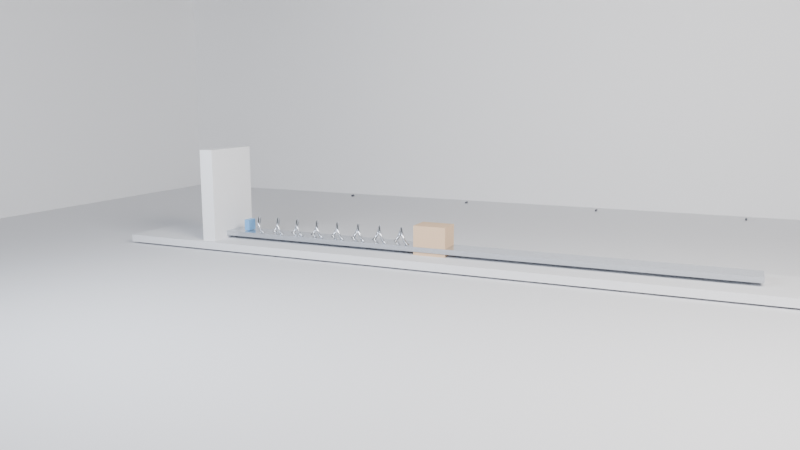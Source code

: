 # Source: baselinev3_B_block_spring_damper.blend  (saved by Blender 5.0.119; exported with 4.5.12 LTS)
import bpy
from mathutils import Matrix  # noqa: F401  (used for matrix-valued properties, if any)

bpy.ops.wm.read_factory_settings(use_empty=True)
scene = bpy.context.scene
scene.name = 'Scene'

# ---- collections
col_env = bpy.data.collections.new('ENV'); scene.collection.children.link(col_env)
col_probes = bpy.data.collections.new('PROBES'); scene.collection.children.link(col_probes)
col_cameras = bpy.data.collections.new('CAMERAS'); scene.collection.children.link(col_cameras)
col_lights = bpy.data.collections.new('LIGHTS'); scene.collection.children.link(col_lights)
col_labels = bpy.data.collections.new('LABELS'); scene.collection.children.link(col_labels)

# ---- materials (node trees are filled in below, after node groups)
mat_mat_floor = bpy.data.materials.new('MAT_Floor')
mat_mat_wall = bpy.data.materials.new('MAT_Wall')
mat_mat_text = bpy.data.materials.new('MAT_Text')
mat_mat_metal = bpy.data.materials.new('MAT_Metal')
mat_mat_accent = bpy.data.materials.new('MAT_Accent')
mat_mat_crate = bpy.data.materials.new('MAT_Crate')

# ---- material node trees
mat_mat_floor.use_nodes = True; mat_mat_floor.node_tree.nodes.clear()
_N = mat_mat_floor.node_tree.nodes; _L = mat_mat_floor.node_tree.links
n0 = _N.new('ShaderNodeBsdfPrincipled'); n0.name = '原理化 BSDF'; n0.location = (-200, 100)
n0.inputs[0].default_value = (0.78, 0.79, 0.82, 1.0)
n0.inputs[2].default_value = 0.92
n1 = _N.new('ShaderNodeOutputMaterial'); n1.name = '材质输出'; n1.location = (200, 100)
_L.new(n0.outputs[0], n1.inputs[0])
n1.is_active_output = True
mat_mat_wall.use_nodes = True; mat_mat_wall.node_tree.nodes.clear()
_N = mat_mat_wall.node_tree.nodes; _L = mat_mat_wall.node_tree.links
n0 = _N.new('ShaderNodeBsdfPrincipled'); n0.name = '原理化 BSDF'; n0.location = (-200, 100)
n0.inputs[0].default_value = (0.92, 0.93, 0.95, 1.0)
n0.inputs[2].default_value = 0.94
n1 = _N.new('ShaderNodeOutputMaterial'); n1.name = '材质输出'; n1.location = (200, 100)
_L.new(n0.outputs[0], n1.inputs[0])
n1.is_active_output = True
mat_mat_text.use_nodes = True; mat_mat_text.node_tree.nodes.clear()
_N = mat_mat_text.node_tree.nodes; _L = mat_mat_text.node_tree.links
n0 = _N.new('ShaderNodeBsdfPrincipled'); n0.name = '原理化 BSDF'; n0.location = (-200, 100)
n0.inputs[0].default_value = (0.1, 0.11, 0.13, 1.0)
n0.inputs[2].default_value = 0.55
n1 = _N.new('ShaderNodeOutputMaterial'); n1.name = '材质输出'; n1.location = (200, 100)
_L.new(n0.outputs[0], n1.inputs[0])
n1.is_active_output = True
mat_mat_metal.use_nodes = True; mat_mat_metal.node_tree.nodes.clear()
_N = mat_mat_metal.node_tree.nodes; _L = mat_mat_metal.node_tree.links
n0 = _N.new('ShaderNodeBsdfPrincipled'); n0.name = '原理化 BSDF'; n0.location = (-200, 100)
n0.inputs[0].default_value = (0.62, 0.65, 0.7, 1.0)
n0.inputs[1].default_value = 0.9
n0.inputs[2].default_value = 0.24
n1 = _N.new('ShaderNodeOutputMaterial'); n1.name = '材质输出'; n1.location = (200, 100)
_L.new(n0.outputs[0], n1.inputs[0])
n1.is_active_output = True
mat_mat_accent.use_nodes = True; mat_mat_accent.node_tree.nodes.clear()
_N = mat_mat_accent.node_tree.nodes; _L = mat_mat_accent.node_tree.links
n0 = _N.new('ShaderNodeBsdfPrincipled'); n0.name = '原理化 BSDF'; n0.location = (-200, 100)
n0.inputs[0].default_value = (0.18, 0.44, 0.78, 1.0)
n0.inputs[2].default_value = 0.36
n1 = _N.new('ShaderNodeOutputMaterial'); n1.name = '材质输出'; n1.location = (200, 100)
_L.new(n0.outputs[0], n1.inputs[0])
n1.is_active_output = True
mat_mat_crate.use_nodes = True; mat_mat_crate.node_tree.nodes.clear()
_N = mat_mat_crate.node_tree.nodes; _L = mat_mat_crate.node_tree.links
n0 = _N.new('ShaderNodeBsdfPrincipled'); n0.name = '原理化 BSDF'; n0.location = (-200, 100)
n0.inputs[0].default_value = (0.71, 0.5, 0.33, 1.0)
n0.inputs[2].default_value = 0.88
n1 = _N.new('ShaderNodeOutputMaterial'); n1.name = '材质输出'; n1.location = (200, 100)
_L.new(n0.outputs[0], n1.inputs[0])
n1.is_active_output = True

# ---- world
world_world = bpy.data.worlds.new('World'); scene.world = world_world
world_world.use_nodes = True; world_world.node_tree.nodes.clear()
_N = world_world.node_tree.nodes; _L = world_world.node_tree.links
n0 = _N.new('ShaderNodeOutputWorld'); n0.name = 'World Output'; n0.location = (200, 100)
n1 = _N.new('ShaderNodeBackground'); n1.name = 'Background'; n1.location = (-200, 100)
n1.inputs[0].default_value = (0.05088, 0.05088, 0.05088, 1.0)
_L.new(n1.outputs[0], n0.inputs[0])
n0.is_active_output = True
world_world.color = (0.018, 0.019, 0.022)
world_world.sun_shadow_jitter_overblur = 0.0

# ---- cameras
cam_cam_main = bpy.data.cameras.new('CAM_Main')
cam_cam_main.lens = 34.0
cam_cam_side = bpy.data.cameras.new('CAM_Side')
cam_cam_side.lens = 36.0
cam_cam_top = bpy.data.cameras.new('CAM_Top')
cam_cam_top.lens = 58.0

# ---- lights
light_light_key = bpy.data.lights.new('LIGHT_Key', 'AREA')
light_light_key.color = (1.0, 0.96, 0.92)
light_light_key.energy = 3000.0
light_light_key.shape = 'RECTANGLE'
light_light_key.size = 8.0
light_light_key.size_y = 4.96
light_light_fill = bpy.data.lights.new('LIGHT_Fill', 'AREA')
light_light_fill.color = (0.84, 0.9, 1.0)
light_light_fill.energy = 1200.0
light_light_fill.shape = 'RECTANGLE'
light_light_fill.size = 6.0
light_light_fill.size_y = 3.72
light_light_top = bpy.data.lights.new('LIGHT_Top', 'AREA')
light_light_top.energy = 1500.0
light_light_top.shape = 'RECTANGLE'
light_light_top.size = 10.0
light_light_top.size_y = 6.2

# ---- meshes
me_x = bpy.data.meshes.new('平面')
me_x.from_pydata([(-17.0, -17.0, 0.0), (17.0, -17.0, 0.0), (-17.0, 17.0, 0.0), (17.0, 17.0, 0.0)], [], [(0, 1, 3, 2)])
_uv = me_x.uv_layers.new(name='UV贴图')
_uv.uv.foreach_set('vector', [0.0, 0.0, 1.0, 0.0, 1.0, 1.0, 0.0, 1.0])
me_x.materials.append(mat_mat_floor)
me_x.update()
me_x_1 = bpy.data.meshes.new('立方体')
me_x_1.from_pydata([(-1.0, -1.0, -1.0), (-1.0, -1.0, 1.0), (-1.0, 1.0, -1.0), (-1.0, 1.0, 1.0), (1.0, -1.0, -1.0), (1.0, -1.0, 1.0), (1.0, 1.0, -1.0), (1.0, 1.0, 1.0)], [], [(0, 1, 3, 2), (2, 3, 7, 6), (6, 7, 5, 4), (4, 5, 1, 0), (2, 6, 4, 0), (7, 3, 1, 5)])
_uv = me_x_1.uv_layers.new(name='UV贴图')
_uv.uv.foreach_set('vector', [0.375, 0.0, 0.625, 0.0, 0.625, 0.25, 0.375, 0.25, 0.375, 0.25, 0.625, 0.25, 0.625, 0.5, 0.375, 0.5, 0.375, 0.5, 0.625, 0.5, 0.625, 0.75, 0.375, 0.75, 0.375, 0.75, 0.625, 0.75, 0.625, 1.0, 0.375, 1.0, 0.125, 0.5, 0.375, 0.5, 0.375, 0.75, 0.125, 0.75, 0.625, 0.5, 0.875, 0.5, 0.875, 0.75, 0.625, 0.75])
me_x_1.materials.append(mat_mat_wall)
me_x_1.update()
me_001 = bpy.data.meshes.new('立方体.001')
me_001.from_pydata([(-1.0, -1.0, -1.0), (-1.0, -1.0, 1.0), (-1.0, 1.0, -1.0), (-1.0, 1.0, 1.0), (1.0, -1.0, -1.0), (1.0, -1.0, 1.0), (1.0, 1.0, -1.0), (1.0, 1.0, 1.0)], [], [(0, 1, 3, 2), (2, 3, 7, 6), (6, 7, 5, 4), (4, 5, 1, 0), (2, 6, 4, 0), (7, 3, 1, 5)])
_uv = me_001.uv_layers.new(name='UV贴图')
_uv.uv.foreach_set('vector', [0.375, 0.0, 0.625, 0.0, 0.625, 0.25, 0.375, 0.25, 0.375, 0.25, 0.625, 0.25, 0.625, 0.5, 0.375, 0.5, 0.375, 0.5, 0.625, 0.5, 0.625, 0.75, 0.375, 0.75, 0.375, 0.75, 0.625, 0.75, 0.625, 1.0, 0.375, 1.0, 0.125, 0.5, 0.375, 0.5, 0.375, 0.75, 0.125, 0.75, 0.625, 0.5, 0.875, 0.5, 0.875, 0.75, 0.625, 0.75])
me_001.materials.append(mat_mat_wall)
me_001.update()
me_x_2 = bpy.data.meshes.new('柱体')
me_x_2.from_pydata([(0.0, 0.03, -0.06), (0.0, 0.03, 0.06), (0.005853, 0.02942, -0.06), (0.005853, 0.02942, 0.06), (0.01148, 0.02772, -0.06), (0.01148, 0.02772, 0.06), (0.01667, 0.02494, -0.06), (0.01667, 0.02494, 0.06), (0.02121, 0.02121, -0.06), (0.02121, 0.02121, 0.06), (0.02494, 0.01667, -0.06), (0.02494, 0.01667, 0.06), (0.02772, 0.01148, -0.06), (0.02772, 0.01148, 0.06), (0.02942, 0.005853, -0.06), (0.02942, 0.005853, 0.06), (0.03, 0.0, -0.06), (0.03, 0.0, 0.06), (0.02942, -0.005853, -0.06), (0.02942, -0.005853, 0.06), (0.02772, -0.01148, -0.06), (0.02772, -0.01148, 0.06), (0.02494, -0.01667, -0.06), (0.02494, -0.01667, 0.06), (0.02121, -0.02121, -0.06), (0.02121, -0.02121, 0.06), (0.01667, -0.02494, -0.06), (0.01667, -0.02494, 0.06), (0.01148, -0.02772, -0.06), (0.01148, -0.02772, 0.06), (0.005853, -0.02942, -0.06), (0.005853, -0.02942, 0.06), (0.0, -0.03, -0.06), (0.0, -0.03, 0.06), (-0.005853, -0.02942, -0.06), (-0.005853, -0.02942, 0.06), (-0.01148, -0.02772, -0.06), (-0.01148, -0.02772, 0.06), (-0.01667, -0.02494, -0.06), (-0.01667, -0.02494, 0.06), (-0.02121, -0.02121, -0.06), (-0.02121, -0.02121, 0.06), (-0.02494, -0.01667, -0.06), (-0.02494, -0.01667, 0.06), (-0.02772, -0.01148, -0.06), (-0.02772, -0.01148, 0.06), (-0.02942, -0.005853, -0.06), (-0.02942, -0.005853, 0.06), (-0.03, 0.0, -0.06), (-0.03, 0.0, 0.06), (-0.02942, 0.005853, -0.06), (-0.02942, 0.005853, 0.06), (-0.02772, 0.01148, -0.06), (-0.02772, 0.01148, 0.06), (-0.02494, 0.01667, -0.06), (-0.02494, 0.01667, 0.06), (-0.02121, 0.02121, -0.06), (-0.02121, 0.02121, 0.06), (-0.01667, 0.02494, -0.06), (-0.01667, 0.02494, 0.06), (-0.01148, 0.02772, -0.06), (-0.01148, 0.02772, 0.06), (-0.005853, 0.02942, -0.06), (-0.005853, 0.02942, 0.06)], [], [(0, 1, 3, 2), (2, 3, 5, 4), (4, 5, 7, 6), (6, 7, 9, 8), (8, 9, 11, 10), (10, 11, 13, 12), (12, 13, 15, 14), (14, 15, 17, 16), (16, 17, 19, 18), (18, 19, 21, 20), (20, 21, 23, 22), (22, 23, 25, 24), (24, 25, 27, 26), (26, 27, 29, 28), (28, 29, 31, 30), (30, 31, 33, 32), (32, 33, 35, 34), (34, 35, 37, 36), (36, 37, 39, 38), (38, 39, 41, 40), (40, 41, 43, 42), (42, 43, 45, 44), (44, 45, 47, 46), (46, 47, 49, 48), (48, 49, 51, 50), (50, 51, 53, 52), (52, 53, 55, 54), (54, 55, 57, 56), (56, 57, 59, 58), (58, 59, 61, 60), (3, 1, 63, 61, 59, 57, 55, 53, 51, 49, 47, 45, 43, 41, 39, 37, 35, 33, 31, 29, 27, 25, 23, 21, 19, 17, 15, 13, 11, 9, 7, 5), (60, 61, 63, 62), (62, 63, 1, 0), (0, 2, 4, 6, 8, 10, 12, 14, 16, 18, 20, 22, 24, 26, 28, 30, 32, 34, 36, 38, 40, 42, 44, 46, 48, 50, 52, 54, 56, 58, 60, 62)])
_uv = me_x_2.uv_layers.new(name='UV贴图')
_uv.uv.foreach_set('vector', [1.0, 0.5, 1.0, 1.0, 0.9688, 1.0, 0.9688, 0.5, 0.9688, 0.5, 0.9688, 1.0, 0.9375, 1.0, 0.9375, 0.5, 0.9375, 0.5, 0.9375, 1.0, 0.9062, 1.0, 0.9062, 0.5, 0.9062, 0.5, 0.9062, 1.0, 0.875, 1.0, 0.875, 0.5, 0.875, 0.5, 0.875, 1.0, 0.8438, 1.0, 0.8438, 0.5, 0.8438, 0.5, 0.8438, 1.0, 0.8125, 1.0, 0.8125, 0.5, 0.8125, 0.5, 0.8125, 1.0, 0.7812, 1.0, 0.7812, 0.5, 0.7812, 0.5, 0.7812, 1.0, 0.75, 1.0, 0.75, 0.5, 0.75, 0.5, 0.75, 1.0, 0.7188, 1.0, 0.7188, 0.5, 0.7188, 0.5, 0.7188, 1.0, 0.6875, 1.0, 0.6875, 0.5, 0.6875, 0.5, 0.6875, 1.0, 0.6562, 1.0, 0.6562, 0.5, 0.6562, 0.5, 0.6562, 1.0, 0.625, 1.0, 0.625, 0.5, 0.625, 0.5, 0.625, 1.0, 0.5938, 1.0, 0.5938, 0.5, 0.5938, 0.5, 0.5938, 1.0, 0.5625, 1.0, 0.5625, 0.5, 0.5625, 0.5, 0.5625, 1.0, 0.5312, 1.0, 0.5312, 0.5, 0.5312, 0.5, 0.5312, 1.0, 0.5, 1.0, 0.5, 0.5, 0.5, 0.5, 0.5, 1.0, 0.4688, 1.0, 0.4688, 0.5, 0.4688, 0.5, 0.4688, 1.0, 0.4375, 1.0, 0.4375, 0.5, 0.4375, 0.5, 0.4375, 1.0, 0.4062, 1.0, 0.4062, 0.5, 0.4062, 0.5, 0.4062, 1.0, 0.375, 1.0, 0.375, 0.5, 0.375, 0.5, 0.375, 1.0, 0.3438, 1.0, 0.3438, 0.5, 0.3438, 0.5, 0.3438, 1.0, 0.3125, 1.0, 0.3125, 0.5, 0.3125, 0.5, 0.3125, 1.0, 0.2812, 1.0, 0.2812, 0.5, 0.2812, 0.5, 0.2812, 1.0, 0.25, 1.0, 0.25, 0.5, 0.25, 0.5, 0.25, 1.0, 0.2188, 1.0, 0.2188, 0.5, 0.2188, 0.5, 0.2188, 1.0, 0.1875, 1.0, 0.1875, 0.5, 0.1875, 0.5, 0.1875, 1.0, 0.1562, 1.0, 0.1562, 0.5, 0.1562, 0.5, 0.1562, 1.0, 0.125, 1.0, 0.125, 0.5, 0.125, 0.5, 0.125, 1.0, 0.09375, 1.0, 0.09375, 0.5, 0.09375, 0.5, 0.09375, 1.0, 0.0625, 1.0, 0.0625, 0.5, 0.2968, 0.4854, 0.25, 0.49, 0.2032, 0.4854, 0.1582, 0.4717, 0.1167, 0.4496, 0.08029, 0.4197, 0.05045, 0.3833, 0.02827, 0.3418, 0.01461, 0.2968, 0.01, 0.25, 0.01461, 0.2032, 0.02827, 0.1582, 0.05045, 0.1167, 0.08029, 0.08029, 0.1167, 0.05045, 0.1582, 0.02827, 0.2032, 0.01461, 0.25, 0.01, 0.2968, 0.01461, 0.3418, 0.02827, 0.3833, 0.05045, 0.4197, 0.08029, 0.4496, 0.1167, 0.4717, 0.1582, 0.4854, 0.2032, 0.49, 0.25, 0.4854, 0.2968, 0.4717, 0.3418, 0.4496, 0.3833, 0.4197, 0.4197, 0.3833, 0.4496, 0.3418, 0.4717, 0.0625, 0.5, 0.0625, 1.0, 0.03125, 1.0, 0.03125, 0.5, 0.03125, 0.5, 0.03125, 1.0, 0.0, 1.0, 0.0, 0.5, 0.75, 0.49, 0.7968, 0.4854, 0.8418, 0.4717, 0.8833, 0.4496, 0.9197, 0.4197, 0.9496, 0.3833, 0.9717, 0.3418, 0.9854, 0.2968, 0.99, 0.25, 0.9854, 0.2032, 0.9717, 0.1582, 0.9496, 0.1167, 0.9197, 0.08029, 0.8833, 0.05045, 0.8418, 0.02827, 0.7968, 0.01461, 0.75, 0.01, 0.7032, 0.01461, 0.6582, 0.02827, 0.6167, 0.05045, 0.5803, 0.08029, 0.5504, 0.1167, 0.5283, 0.1582, 0.5146, 0.2032, 0.51, 0.25, 0.5146, 0.2968, 0.5283, 0.3418, 0.5504, 0.3833, 0.5803, 0.4197, 0.6167, 0.4496, 0.6582, 0.4717, 0.7032, 0.4854])
me_x_2.materials.append(mat_mat_text)
me_x_2.update()
me_001_1 = bpy.data.meshes.new('柱体.001')
me_001_1.from_pydata([(0.0, 0.03, -0.06), (0.0, 0.03, 0.06), (0.005853, 0.02942, -0.06), (0.005853, 0.02942, 0.06), (0.01148, 0.02772, -0.06), (0.01148, 0.02772, 0.06), (0.01667, 0.02494, -0.06), (0.01667, 0.02494, 0.06), (0.02121, 0.02121, -0.06), (0.02121, 0.02121, 0.06), (0.02494, 0.01667, -0.06), (0.02494, 0.01667, 0.06), (0.02772, 0.01148, -0.06), (0.02772, 0.01148, 0.06), (0.02942, 0.005853, -0.06), (0.02942, 0.005853, 0.06), (0.03, 0.0, -0.06), (0.03, 0.0, 0.06), (0.02942, -0.005853, -0.06), (0.02942, -0.005853, 0.06), (0.02772, -0.01148, -0.06), (0.02772, -0.01148, 0.06), (0.02494, -0.01667, -0.06), (0.02494, -0.01667, 0.06), (0.02121, -0.02121, -0.06), (0.02121, -0.02121, 0.06), (0.01667, -0.02494, -0.06), (0.01667, -0.02494, 0.06), (0.01148, -0.02772, -0.06), (0.01148, -0.02772, 0.06), (0.005853, -0.02942, -0.06), (0.005853, -0.02942, 0.06), (0.0, -0.03, -0.06), (0.0, -0.03, 0.06), (-0.005853, -0.02942, -0.06), (-0.005853, -0.02942, 0.06), (-0.01148, -0.02772, -0.06), (-0.01148, -0.02772, 0.06), (-0.01667, -0.02494, -0.06), (-0.01667, -0.02494, 0.06), (-0.02121, -0.02121, -0.06), (-0.02121, -0.02121, 0.06), (-0.02494, -0.01667, -0.06), (-0.02494, -0.01667, 0.06), (-0.02772, -0.01148, -0.06), (-0.02772, -0.01148, 0.06), (-0.02942, -0.005853, -0.06), (-0.02942, -0.005853, 0.06), (-0.03, 0.0, -0.06), (-0.03, 0.0, 0.06), (-0.02942, 0.005853, -0.06), (-0.02942, 0.005853, 0.06), (-0.02772, 0.01148, -0.06), (-0.02772, 0.01148, 0.06), (-0.02494, 0.01667, -0.06), (-0.02494, 0.01667, 0.06), (-0.02121, 0.02121, -0.06), (-0.02121, 0.02121, 0.06), (-0.01667, 0.02494, -0.06), (-0.01667, 0.02494, 0.06), (-0.01148, 0.02772, -0.06), (-0.01148, 0.02772, 0.06), (-0.005853, 0.02942, -0.06), (-0.005853, 0.02942, 0.06)], [], [(0, 1, 3, 2), (2, 3, 5, 4), (4, 5, 7, 6), (6, 7, 9, 8), (8, 9, 11, 10), (10, 11, 13, 12), (12, 13, 15, 14), (14, 15, 17, 16), (16, 17, 19, 18), (18, 19, 21, 20), (20, 21, 23, 22), (22, 23, 25, 24), (24, 25, 27, 26), (26, 27, 29, 28), (28, 29, 31, 30), (30, 31, 33, 32), (32, 33, 35, 34), (34, 35, 37, 36), (36, 37, 39, 38), (38, 39, 41, 40), (40, 41, 43, 42), (42, 43, 45, 44), (44, 45, 47, 46), (46, 47, 49, 48), (48, 49, 51, 50), (50, 51, 53, 52), (52, 53, 55, 54), (54, 55, 57, 56), (56, 57, 59, 58), (58, 59, 61, 60), (3, 1, 63, 61, 59, 57, 55, 53, 51, 49, 47, 45, 43, 41, 39, 37, 35, 33, 31, 29, 27, 25, 23, 21, 19, 17, 15, 13, 11, 9, 7, 5), (60, 61, 63, 62), (62, 63, 1, 0), (0, 2, 4, 6, 8, 10, 12, 14, 16, 18, 20, 22, 24, 26, 28, 30, 32, 34, 36, 38, 40, 42, 44, 46, 48, 50, 52, 54, 56, 58, 60, 62)])
_uv = me_001_1.uv_layers.new(name='UV贴图')
_uv.uv.foreach_set('vector', [1.0, 0.5, 1.0, 1.0, 0.9688, 1.0, 0.9688, 0.5, 0.9688, 0.5, 0.9688, 1.0, 0.9375, 1.0, 0.9375, 0.5, 0.9375, 0.5, 0.9375, 1.0, 0.9062, 1.0, 0.9062, 0.5, 0.9062, 0.5, 0.9062, 1.0, 0.875, 1.0, 0.875, 0.5, 0.875, 0.5, 0.875, 1.0, 0.8438, 1.0, 0.8438, 0.5, 0.8438, 0.5, 0.8438, 1.0, 0.8125, 1.0, 0.8125, 0.5, 0.8125, 0.5, 0.8125, 1.0, 0.7812, 1.0, 0.7812, 0.5, 0.7812, 0.5, 0.7812, 1.0, 0.75, 1.0, 0.75, 0.5, 0.75, 0.5, 0.75, 1.0, 0.7188, 1.0, 0.7188, 0.5, 0.7188, 0.5, 0.7188, 1.0, 0.6875, 1.0, 0.6875, 0.5, 0.6875, 0.5, 0.6875, 1.0, 0.6562, 1.0, 0.6562, 0.5, 0.6562, 0.5, 0.6562, 1.0, 0.625, 1.0, 0.625, 0.5, 0.625, 0.5, 0.625, 1.0, 0.5938, 1.0, 0.5938, 0.5, 0.5938, 0.5, 0.5938, 1.0, 0.5625, 1.0, 0.5625, 0.5, 0.5625, 0.5, 0.5625, 1.0, 0.5312, 1.0, 0.5312, 0.5, 0.5312, 0.5, 0.5312, 1.0, 0.5, 1.0, 0.5, 0.5, 0.5, 0.5, 0.5, 1.0, 0.4688, 1.0, 0.4688, 0.5, 0.4688, 0.5, 0.4688, 1.0, 0.4375, 1.0, 0.4375, 0.5, 0.4375, 0.5, 0.4375, 1.0, 0.4062, 1.0, 0.4062, 0.5, 0.4062, 0.5, 0.4062, 1.0, 0.375, 1.0, 0.375, 0.5, 0.375, 0.5, 0.375, 1.0, 0.3438, 1.0, 0.3438, 0.5, 0.3438, 0.5, 0.3438, 1.0, 0.3125, 1.0, 0.3125, 0.5, 0.3125, 0.5, 0.3125, 1.0, 0.2812, 1.0, 0.2812, 0.5, 0.2812, 0.5, 0.2812, 1.0, 0.25, 1.0, 0.25, 0.5, 0.25, 0.5, 0.25, 1.0, 0.2188, 1.0, 0.2188, 0.5, 0.2188, 0.5, 0.2188, 1.0, 0.1875, 1.0, 0.1875, 0.5, 0.1875, 0.5, 0.1875, 1.0, 0.1562, 1.0, 0.1562, 0.5, 0.1562, 0.5, 0.1562, 1.0, 0.125, 1.0, 0.125, 0.5, 0.125, 0.5, 0.125, 1.0, 0.09375, 1.0, 0.09375, 0.5, 0.09375, 0.5, 0.09375, 1.0, 0.0625, 1.0, 0.0625, 0.5, 0.2968, 0.4854, 0.25, 0.49, 0.2032, 0.4854, 0.1582, 0.4717, 0.1167, 0.4496, 0.08029, 0.4197, 0.05045, 0.3833, 0.02827, 0.3418, 0.01461, 0.2968, 0.01, 0.25, 0.01461, 0.2032, 0.02827, 0.1582, 0.05045, 0.1167, 0.08029, 0.08029, 0.1167, 0.05045, 0.1582, 0.02827, 0.2032, 0.01461, 0.25, 0.01, 0.2968, 0.01461, 0.3418, 0.02827, 0.3833, 0.05045, 0.4197, 0.08029, 0.4496, 0.1167, 0.4717, 0.1582, 0.4854, 0.2032, 0.49, 0.25, 0.4854, 0.2968, 0.4717, 0.3418, 0.4496, 0.3833, 0.4197, 0.4197, 0.3833, 0.4496, 0.3418, 0.4717, 0.0625, 0.5, 0.0625, 1.0, 0.03125, 1.0, 0.03125, 0.5, 0.03125, 0.5, 0.03125, 1.0, 0.0, 1.0, 0.0, 0.5, 0.75, 0.49, 0.7968, 0.4854, 0.8418, 0.4717, 0.8833, 0.4496, 0.9197, 0.4197, 0.9496, 0.3833, 0.9717, 0.3418, 0.9854, 0.2968, 0.99, 0.25, 0.9854, 0.2032, 0.9717, 0.1582, 0.9496, 0.1167, 0.9197, 0.08029, 0.8833, 0.05045, 0.8418, 0.02827, 0.7968, 0.01461, 0.75, 0.01, 0.7032, 0.01461, 0.6582, 0.02827, 0.6167, 0.05045, 0.5803, 0.08029, 0.5504, 0.1167, 0.5283, 0.1582, 0.5146, 0.2032, 0.51, 0.25, 0.5146, 0.2968, 0.5283, 0.3418, 0.5504, 0.3833, 0.5803, 0.4197, 0.6167, 0.4496, 0.6582, 0.4717, 0.7032, 0.4854])
me_001_1.materials.append(mat_mat_text)
me_001_1.update()
me_002 = bpy.data.meshes.new('柱体.002')
me_002.from_pydata([(0.0, 0.03, -0.06), (0.0, 0.03, 0.06), (0.005853, 0.02942, -0.06), (0.005853, 0.02942, 0.06), (0.01148, 0.02772, -0.06), (0.01148, 0.02772, 0.06), (0.01667, 0.02494, -0.06), (0.01667, 0.02494, 0.06), (0.02121, 0.02121, -0.06), (0.02121, 0.02121, 0.06), (0.02494, 0.01667, -0.06), (0.02494, 0.01667, 0.06), (0.02772, 0.01148, -0.06), (0.02772, 0.01148, 0.06), (0.02942, 0.005853, -0.06), (0.02942, 0.005853, 0.06), (0.03, 0.0, -0.06), (0.03, 0.0, 0.06), (0.02942, -0.005853, -0.06), (0.02942, -0.005853, 0.06), (0.02772, -0.01148, -0.06), (0.02772, -0.01148, 0.06), (0.02494, -0.01667, -0.06), (0.02494, -0.01667, 0.06), (0.02121, -0.02121, -0.06), (0.02121, -0.02121, 0.06), (0.01667, -0.02494, -0.06), (0.01667, -0.02494, 0.06), (0.01148, -0.02772, -0.06), (0.01148, -0.02772, 0.06), (0.005853, -0.02942, -0.06), (0.005853, -0.02942, 0.06), (0.0, -0.03, -0.06), (0.0, -0.03, 0.06), (-0.005853, -0.02942, -0.06), (-0.005853, -0.02942, 0.06), (-0.01148, -0.02772, -0.06), (-0.01148, -0.02772, 0.06), (-0.01667, -0.02494, -0.06), (-0.01667, -0.02494, 0.06), (-0.02121, -0.02121, -0.06), (-0.02121, -0.02121, 0.06), (-0.02494, -0.01667, -0.06), (-0.02494, -0.01667, 0.06), (-0.02772, -0.01148, -0.06), (-0.02772, -0.01148, 0.06), (-0.02942, -0.005853, -0.06), (-0.02942, -0.005853, 0.06), (-0.03, 0.0, -0.06), (-0.03, 0.0, 0.06), (-0.02942, 0.005853, -0.06), (-0.02942, 0.005853, 0.06), (-0.02772, 0.01148, -0.06), (-0.02772, 0.01148, 0.06), (-0.02494, 0.01667, -0.06), (-0.02494, 0.01667, 0.06), (-0.02121, 0.02121, -0.06), (-0.02121, 0.02121, 0.06), (-0.01667, 0.02494, -0.06), (-0.01667, 0.02494, 0.06), (-0.01148, 0.02772, -0.06), (-0.01148, 0.02772, 0.06), (-0.005853, 0.02942, -0.06), (-0.005853, 0.02942, 0.06)], [], [(0, 1, 3, 2), (2, 3, 5, 4), (4, 5, 7, 6), (6, 7, 9, 8), (8, 9, 11, 10), (10, 11, 13, 12), (12, 13, 15, 14), (14, 15, 17, 16), (16, 17, 19, 18), (18, 19, 21, 20), (20, 21, 23, 22), (22, 23, 25, 24), (24, 25, 27, 26), (26, 27, 29, 28), (28, 29, 31, 30), (30, 31, 33, 32), (32, 33, 35, 34), (34, 35, 37, 36), (36, 37, 39, 38), (38, 39, 41, 40), (40, 41, 43, 42), (42, 43, 45, 44), (44, 45, 47, 46), (46, 47, 49, 48), (48, 49, 51, 50), (50, 51, 53, 52), (52, 53, 55, 54), (54, 55, 57, 56), (56, 57, 59, 58), (58, 59, 61, 60), (3, 1, 63, 61, 59, 57, 55, 53, 51, 49, 47, 45, 43, 41, 39, 37, 35, 33, 31, 29, 27, 25, 23, 21, 19, 17, 15, 13, 11, 9, 7, 5), (60, 61, 63, 62), (62, 63, 1, 0), (0, 2, 4, 6, 8, 10, 12, 14, 16, 18, 20, 22, 24, 26, 28, 30, 32, 34, 36, 38, 40, 42, 44, 46, 48, 50, 52, 54, 56, 58, 60, 62)])
_uv = me_002.uv_layers.new(name='UV贴图')
_uv.uv.foreach_set('vector', [1.0, 0.5, 1.0, 1.0, 0.9688, 1.0, 0.9688, 0.5, 0.9688, 0.5, 0.9688, 1.0, 0.9375, 1.0, 0.9375, 0.5, 0.9375, 0.5, 0.9375, 1.0, 0.9062, 1.0, 0.9062, 0.5, 0.9062, 0.5, 0.9062, 1.0, 0.875, 1.0, 0.875, 0.5, 0.875, 0.5, 0.875, 1.0, 0.8438, 1.0, 0.8438, 0.5, 0.8438, 0.5, 0.8438, 1.0, 0.8125, 1.0, 0.8125, 0.5, 0.8125, 0.5, 0.8125, 1.0, 0.7812, 1.0, 0.7812, 0.5, 0.7812, 0.5, 0.7812, 1.0, 0.75, 1.0, 0.75, 0.5, 0.75, 0.5, 0.75, 1.0, 0.7188, 1.0, 0.7188, 0.5, 0.7188, 0.5, 0.7188, 1.0, 0.6875, 1.0, 0.6875, 0.5, 0.6875, 0.5, 0.6875, 1.0, 0.6562, 1.0, 0.6562, 0.5, 0.6562, 0.5, 0.6562, 1.0, 0.625, 1.0, 0.625, 0.5, 0.625, 0.5, 0.625, 1.0, 0.5938, 1.0, 0.5938, 0.5, 0.5938, 0.5, 0.5938, 1.0, 0.5625, 1.0, 0.5625, 0.5, 0.5625, 0.5, 0.5625, 1.0, 0.5312, 1.0, 0.5312, 0.5, 0.5312, 0.5, 0.5312, 1.0, 0.5, 1.0, 0.5, 0.5, 0.5, 0.5, 0.5, 1.0, 0.4688, 1.0, 0.4688, 0.5, 0.4688, 0.5, 0.4688, 1.0, 0.4375, 1.0, 0.4375, 0.5, 0.4375, 0.5, 0.4375, 1.0, 0.4062, 1.0, 0.4062, 0.5, 0.4062, 0.5, 0.4062, 1.0, 0.375, 1.0, 0.375, 0.5, 0.375, 0.5, 0.375, 1.0, 0.3438, 1.0, 0.3438, 0.5, 0.3438, 0.5, 0.3438, 1.0, 0.3125, 1.0, 0.3125, 0.5, 0.3125, 0.5, 0.3125, 1.0, 0.2812, 1.0, 0.2812, 0.5, 0.2812, 0.5, 0.2812, 1.0, 0.25, 1.0, 0.25, 0.5, 0.25, 0.5, 0.25, 1.0, 0.2188, 1.0, 0.2188, 0.5, 0.2188, 0.5, 0.2188, 1.0, 0.1875, 1.0, 0.1875, 0.5, 0.1875, 0.5, 0.1875, 1.0, 0.1562, 1.0, 0.1562, 0.5, 0.1562, 0.5, 0.1562, 1.0, 0.125, 1.0, 0.125, 0.5, 0.125, 0.5, 0.125, 1.0, 0.09375, 1.0, 0.09375, 0.5, 0.09375, 0.5, 0.09375, 1.0, 0.0625, 1.0, 0.0625, 0.5, 0.2968, 0.4854, 0.25, 0.49, 0.2032, 0.4854, 0.1582, 0.4717, 0.1167, 0.4496, 0.08029, 0.4197, 0.05045, 0.3833, 0.02827, 0.3418, 0.01461, 0.2968, 0.01, 0.25, 0.01461, 0.2032, 0.02827, 0.1582, 0.05045, 0.1167, 0.08029, 0.08029, 0.1167, 0.05045, 0.1582, 0.02827, 0.2032, 0.01461, 0.25, 0.01, 0.2968, 0.01461, 0.3418, 0.02827, 0.3833, 0.05045, 0.4197, 0.08029, 0.4496, 0.1167, 0.4717, 0.1582, 0.4854, 0.2032, 0.49, 0.25, 0.4854, 0.2968, 0.4717, 0.3418, 0.4496, 0.3833, 0.4197, 0.4197, 0.3833, 0.4496, 0.3418, 0.4717, 0.0625, 0.5, 0.0625, 1.0, 0.03125, 1.0, 0.03125, 0.5, 0.03125, 0.5, 0.03125, 1.0, 0.0, 1.0, 0.0, 0.5, 0.75, 0.49, 0.7968, 0.4854, 0.8418, 0.4717, 0.8833, 0.4496, 0.9197, 0.4197, 0.9496, 0.3833, 0.9717, 0.3418, 0.9854, 0.2968, 0.99, 0.25, 0.9854, 0.2032, 0.9717, 0.1582, 0.9496, 0.1167, 0.9197, 0.08029, 0.8833, 0.05045, 0.8418, 0.02827, 0.7968, 0.01461, 0.75, 0.01, 0.7032, 0.01461, 0.6582, 0.02827, 0.6167, 0.05045, 0.5803, 0.08029, 0.5504, 0.1167, 0.5283, 0.1582, 0.5146, 0.2032, 0.51, 0.25, 0.5146, 0.2968, 0.5283, 0.3418, 0.5504, 0.3833, 0.5803, 0.4197, 0.6167, 0.4496, 0.6582, 0.4717, 0.7032, 0.4854])
me_002.materials.append(mat_mat_text)
me_002.update()
me_003 = bpy.data.meshes.new('柱体.003')
me_003.from_pydata([(0.0, 0.03, -0.06), (0.0, 0.03, 0.06), (0.005853, 0.02942, -0.06), (0.005853, 0.02942, 0.06), (0.01148, 0.02772, -0.06), (0.01148, 0.02772, 0.06), (0.01667, 0.02494, -0.06), (0.01667, 0.02494, 0.06), (0.02121, 0.02121, -0.06), (0.02121, 0.02121, 0.06), (0.02494, 0.01667, -0.06), (0.02494, 0.01667, 0.06), (0.02772, 0.01148, -0.06), (0.02772, 0.01148, 0.06), (0.02942, 0.005853, -0.06), (0.02942, 0.005853, 0.06), (0.03, 0.0, -0.06), (0.03, 0.0, 0.06), (0.02942, -0.005853, -0.06), (0.02942, -0.005853, 0.06), (0.02772, -0.01148, -0.06), (0.02772, -0.01148, 0.06), (0.02494, -0.01667, -0.06), (0.02494, -0.01667, 0.06), (0.02121, -0.02121, -0.06), (0.02121, -0.02121, 0.06), (0.01667, -0.02494, -0.06), (0.01667, -0.02494, 0.06), (0.01148, -0.02772, -0.06), (0.01148, -0.02772, 0.06), (0.005853, -0.02942, -0.06), (0.005853, -0.02942, 0.06), (0.0, -0.03, -0.06), (0.0, -0.03, 0.06), (-0.005853, -0.02942, -0.06), (-0.005853, -0.02942, 0.06), (-0.01148, -0.02772, -0.06), (-0.01148, -0.02772, 0.06), (-0.01667, -0.02494, -0.06), (-0.01667, -0.02494, 0.06), (-0.02121, -0.02121, -0.06), (-0.02121, -0.02121, 0.06), (-0.02494, -0.01667, -0.06), (-0.02494, -0.01667, 0.06), (-0.02772, -0.01148, -0.06), (-0.02772, -0.01148, 0.06), (-0.02942, -0.005853, -0.06), (-0.02942, -0.005853, 0.06), (-0.03, 0.0, -0.06), (-0.03, 0.0, 0.06), (-0.02942, 0.005853, -0.06), (-0.02942, 0.005853, 0.06), (-0.02772, 0.01148, -0.06), (-0.02772, 0.01148, 0.06), (-0.02494, 0.01667, -0.06), (-0.02494, 0.01667, 0.06), (-0.02121, 0.02121, -0.06), (-0.02121, 0.02121, 0.06), (-0.01667, 0.02494, -0.06), (-0.01667, 0.02494, 0.06), (-0.01148, 0.02772, -0.06), (-0.01148, 0.02772, 0.06), (-0.005853, 0.02942, -0.06), (-0.005853, 0.02942, 0.06)], [], [(0, 1, 3, 2), (2, 3, 5, 4), (4, 5, 7, 6), (6, 7, 9, 8), (8, 9, 11, 10), (10, 11, 13, 12), (12, 13, 15, 14), (14, 15, 17, 16), (16, 17, 19, 18), (18, 19, 21, 20), (20, 21, 23, 22), (22, 23, 25, 24), (24, 25, 27, 26), (26, 27, 29, 28), (28, 29, 31, 30), (30, 31, 33, 32), (32, 33, 35, 34), (34, 35, 37, 36), (36, 37, 39, 38), (38, 39, 41, 40), (40, 41, 43, 42), (42, 43, 45, 44), (44, 45, 47, 46), (46, 47, 49, 48), (48, 49, 51, 50), (50, 51, 53, 52), (52, 53, 55, 54), (54, 55, 57, 56), (56, 57, 59, 58), (58, 59, 61, 60), (3, 1, 63, 61, 59, 57, 55, 53, 51, 49, 47, 45, 43, 41, 39, 37, 35, 33, 31, 29, 27, 25, 23, 21, 19, 17, 15, 13, 11, 9, 7, 5), (60, 61, 63, 62), (62, 63, 1, 0), (0, 2, 4, 6, 8, 10, 12, 14, 16, 18, 20, 22, 24, 26, 28, 30, 32, 34, 36, 38, 40, 42, 44, 46, 48, 50, 52, 54, 56, 58, 60, 62)])
_uv = me_003.uv_layers.new(name='UV贴图')
_uv.uv.foreach_set('vector', [1.0, 0.5, 1.0, 1.0, 0.9688, 1.0, 0.9688, 0.5, 0.9688, 0.5, 0.9688, 1.0, 0.9375, 1.0, 0.9375, 0.5, 0.9375, 0.5, 0.9375, 1.0, 0.9062, 1.0, 0.9062, 0.5, 0.9062, 0.5, 0.9062, 1.0, 0.875, 1.0, 0.875, 0.5, 0.875, 0.5, 0.875, 1.0, 0.8438, 1.0, 0.8438, 0.5, 0.8438, 0.5, 0.8438, 1.0, 0.8125, 1.0, 0.8125, 0.5, 0.8125, 0.5, 0.8125, 1.0, 0.7812, 1.0, 0.7812, 0.5, 0.7812, 0.5, 0.7812, 1.0, 0.75, 1.0, 0.75, 0.5, 0.75, 0.5, 0.75, 1.0, 0.7188, 1.0, 0.7188, 0.5, 0.7188, 0.5, 0.7188, 1.0, 0.6875, 1.0, 0.6875, 0.5, 0.6875, 0.5, 0.6875, 1.0, 0.6562, 1.0, 0.6562, 0.5, 0.6562, 0.5, 0.6562, 1.0, 0.625, 1.0, 0.625, 0.5, 0.625, 0.5, 0.625, 1.0, 0.5938, 1.0, 0.5938, 0.5, 0.5938, 0.5, 0.5938, 1.0, 0.5625, 1.0, 0.5625, 0.5, 0.5625, 0.5, 0.5625, 1.0, 0.5312, 1.0, 0.5312, 0.5, 0.5312, 0.5, 0.5312, 1.0, 0.5, 1.0, 0.5, 0.5, 0.5, 0.5, 0.5, 1.0, 0.4688, 1.0, 0.4688, 0.5, 0.4688, 0.5, 0.4688, 1.0, 0.4375, 1.0, 0.4375, 0.5, 0.4375, 0.5, 0.4375, 1.0, 0.4062, 1.0, 0.4062, 0.5, 0.4062, 0.5, 0.4062, 1.0, 0.375, 1.0, 0.375, 0.5, 0.375, 0.5, 0.375, 1.0, 0.3438, 1.0, 0.3438, 0.5, 0.3438, 0.5, 0.3438, 1.0, 0.3125, 1.0, 0.3125, 0.5, 0.3125, 0.5, 0.3125, 1.0, 0.2812, 1.0, 0.2812, 0.5, 0.2812, 0.5, 0.2812, 1.0, 0.25, 1.0, 0.25, 0.5, 0.25, 0.5, 0.25, 1.0, 0.2188, 1.0, 0.2188, 0.5, 0.2188, 0.5, 0.2188, 1.0, 0.1875, 1.0, 0.1875, 0.5, 0.1875, 0.5, 0.1875, 1.0, 0.1562, 1.0, 0.1562, 0.5, 0.1562, 0.5, 0.1562, 1.0, 0.125, 1.0, 0.125, 0.5, 0.125, 0.5, 0.125, 1.0, 0.09375, 1.0, 0.09375, 0.5, 0.09375, 0.5, 0.09375, 1.0, 0.0625, 1.0, 0.0625, 0.5, 0.2968, 0.4854, 0.25, 0.49, 0.2032, 0.4854, 0.1582, 0.4717, 0.1167, 0.4496, 0.08029, 0.4197, 0.05045, 0.3833, 0.02827, 0.3418, 0.01461, 0.2968, 0.01, 0.25, 0.01461, 0.2032, 0.02827, 0.1582, 0.05045, 0.1167, 0.08029, 0.08029, 0.1167, 0.05045, 0.1582, 0.02827, 0.2032, 0.01461, 0.25, 0.01, 0.2968, 0.01461, 0.3418, 0.02827, 0.3833, 0.05045, 0.4197, 0.08029, 0.4496, 0.1167, 0.4717, 0.1582, 0.4854, 0.2032, 0.49, 0.25, 0.4854, 0.2968, 0.4717, 0.3418, 0.4496, 0.3833, 0.4197, 0.4197, 0.3833, 0.4496, 0.3418, 0.4717, 0.0625, 0.5, 0.0625, 1.0, 0.03125, 1.0, 0.03125, 0.5, 0.03125, 0.5, 0.03125, 1.0, 0.0, 1.0, 0.0, 0.5, 0.75, 0.49, 0.7968, 0.4854, 0.8418, 0.4717, 0.8833, 0.4496, 0.9197, 0.4197, 0.9496, 0.3833, 0.9717, 0.3418, 0.9854, 0.2968, 0.99, 0.25, 0.9854, 0.2032, 0.9717, 0.1582, 0.9496, 0.1167, 0.9197, 0.08029, 0.8833, 0.05045, 0.8418, 0.02827, 0.7968, 0.01461, 0.75, 0.01, 0.7032, 0.01461, 0.6582, 0.02827, 0.6167, 0.05045, 0.5803, 0.08029, 0.5504, 0.1167, 0.5283, 0.1582, 0.5146, 0.2032, 0.51, 0.25, 0.5146, 0.2968, 0.5283, 0.3418, 0.5504, 0.3833, 0.5803, 0.4197, 0.6167, 0.4496, 0.6582, 0.4717, 0.7032, 0.4854])
me_003.materials.append(mat_mat_text)
me_003.update()
me_004 = bpy.data.meshes.new('柱体.004')
me_004.from_pydata([(0.0, 0.03, -0.06), (0.0, 0.03, 0.06), (0.005853, 0.02942, -0.06), (0.005853, 0.02942, 0.06), (0.01148, 0.02772, -0.06), (0.01148, 0.02772, 0.06), (0.01667, 0.02494, -0.06), (0.01667, 0.02494, 0.06), (0.02121, 0.02121, -0.06), (0.02121, 0.02121, 0.06), (0.02494, 0.01667, -0.06), (0.02494, 0.01667, 0.06), (0.02772, 0.01148, -0.06), (0.02772, 0.01148, 0.06), (0.02942, 0.005853, -0.06), (0.02942, 0.005853, 0.06), (0.03, 0.0, -0.06), (0.03, 0.0, 0.06), (0.02942, -0.005853, -0.06), (0.02942, -0.005853, 0.06), (0.02772, -0.01148, -0.06), (0.02772, -0.01148, 0.06), (0.02494, -0.01667, -0.06), (0.02494, -0.01667, 0.06), (0.02121, -0.02121, -0.06), (0.02121, -0.02121, 0.06), (0.01667, -0.02494, -0.06), (0.01667, -0.02494, 0.06), (0.01148, -0.02772, -0.06), (0.01148, -0.02772, 0.06), (0.005853, -0.02942, -0.06), (0.005853, -0.02942, 0.06), (0.0, -0.03, -0.06), (0.0, -0.03, 0.06), (-0.005853, -0.02942, -0.06), (-0.005853, -0.02942, 0.06), (-0.01148, -0.02772, -0.06), (-0.01148, -0.02772, 0.06), (-0.01667, -0.02494, -0.06), (-0.01667, -0.02494, 0.06), (-0.02121, -0.02121, -0.06), (-0.02121, -0.02121, 0.06), (-0.02494, -0.01667, -0.06), (-0.02494, -0.01667, 0.06), (-0.02772, -0.01148, -0.06), (-0.02772, -0.01148, 0.06), (-0.02942, -0.005853, -0.06), (-0.02942, -0.005853, 0.06), (-0.03, 0.0, -0.06), (-0.03, 0.0, 0.06), (-0.02942, 0.005853, -0.06), (-0.02942, 0.005853, 0.06), (-0.02772, 0.01148, -0.06), (-0.02772, 0.01148, 0.06), (-0.02494, 0.01667, -0.06), (-0.02494, 0.01667, 0.06), (-0.02121, 0.02121, -0.06), (-0.02121, 0.02121, 0.06), (-0.01667, 0.02494, -0.06), (-0.01667, 0.02494, 0.06), (-0.01148, 0.02772, -0.06), (-0.01148, 0.02772, 0.06), (-0.005853, 0.02942, -0.06), (-0.005853, 0.02942, 0.06)], [], [(0, 1, 3, 2), (2, 3, 5, 4), (4, 5, 7, 6), (6, 7, 9, 8), (8, 9, 11, 10), (10, 11, 13, 12), (12, 13, 15, 14), (14, 15, 17, 16), (16, 17, 19, 18), (18, 19, 21, 20), (20, 21, 23, 22), (22, 23, 25, 24), (24, 25, 27, 26), (26, 27, 29, 28), (28, 29, 31, 30), (30, 31, 33, 32), (32, 33, 35, 34), (34, 35, 37, 36), (36, 37, 39, 38), (38, 39, 41, 40), (40, 41, 43, 42), (42, 43, 45, 44), (44, 45, 47, 46), (46, 47, 49, 48), (48, 49, 51, 50), (50, 51, 53, 52), (52, 53, 55, 54), (54, 55, 57, 56), (56, 57, 59, 58), (58, 59, 61, 60), (3, 1, 63, 61, 59, 57, 55, 53, 51, 49, 47, 45, 43, 41, 39, 37, 35, 33, 31, 29, 27, 25, 23, 21, 19, 17, 15, 13, 11, 9, 7, 5), (60, 61, 63, 62), (62, 63, 1, 0), (0, 2, 4, 6, 8, 10, 12, 14, 16, 18, 20, 22, 24, 26, 28, 30, 32, 34, 36, 38, 40, 42, 44, 46, 48, 50, 52, 54, 56, 58, 60, 62)])
_uv = me_004.uv_layers.new(name='UV贴图')
_uv.uv.foreach_set('vector', [1.0, 0.5, 1.0, 1.0, 0.9688, 1.0, 0.9688, 0.5, 0.9688, 0.5, 0.9688, 1.0, 0.9375, 1.0, 0.9375, 0.5, 0.9375, 0.5, 0.9375, 1.0, 0.9062, 1.0, 0.9062, 0.5, 0.9062, 0.5, 0.9062, 1.0, 0.875, 1.0, 0.875, 0.5, 0.875, 0.5, 0.875, 1.0, 0.8438, 1.0, 0.8438, 0.5, 0.8438, 0.5, 0.8438, 1.0, 0.8125, 1.0, 0.8125, 0.5, 0.8125, 0.5, 0.8125, 1.0, 0.7812, 1.0, 0.7812, 0.5, 0.7812, 0.5, 0.7812, 1.0, 0.75, 1.0, 0.75, 0.5, 0.75, 0.5, 0.75, 1.0, 0.7188, 1.0, 0.7188, 0.5, 0.7188, 0.5, 0.7188, 1.0, 0.6875, 1.0, 0.6875, 0.5, 0.6875, 0.5, 0.6875, 1.0, 0.6562, 1.0, 0.6562, 0.5, 0.6562, 0.5, 0.6562, 1.0, 0.625, 1.0, 0.625, 0.5, 0.625, 0.5, 0.625, 1.0, 0.5938, 1.0, 0.5938, 0.5, 0.5938, 0.5, 0.5938, 1.0, 0.5625, 1.0, 0.5625, 0.5, 0.5625, 0.5, 0.5625, 1.0, 0.5312, 1.0, 0.5312, 0.5, 0.5312, 0.5, 0.5312, 1.0, 0.5, 1.0, 0.5, 0.5, 0.5, 0.5, 0.5, 1.0, 0.4688, 1.0, 0.4688, 0.5, 0.4688, 0.5, 0.4688, 1.0, 0.4375, 1.0, 0.4375, 0.5, 0.4375, 0.5, 0.4375, 1.0, 0.4062, 1.0, 0.4062, 0.5, 0.4062, 0.5, 0.4062, 1.0, 0.375, 1.0, 0.375, 0.5, 0.375, 0.5, 0.375, 1.0, 0.3438, 1.0, 0.3438, 0.5, 0.3438, 0.5, 0.3438, 1.0, 0.3125, 1.0, 0.3125, 0.5, 0.3125, 0.5, 0.3125, 1.0, 0.2812, 1.0, 0.2812, 0.5, 0.2812, 0.5, 0.2812, 1.0, 0.25, 1.0, 0.25, 0.5, 0.25, 0.5, 0.25, 1.0, 0.2188, 1.0, 0.2188, 0.5, 0.2188, 0.5, 0.2188, 1.0, 0.1875, 1.0, 0.1875, 0.5, 0.1875, 0.5, 0.1875, 1.0, 0.1562, 1.0, 0.1562, 0.5, 0.1562, 0.5, 0.1562, 1.0, 0.125, 1.0, 0.125, 0.5, 0.125, 0.5, 0.125, 1.0, 0.09375, 1.0, 0.09375, 0.5, 0.09375, 0.5, 0.09375, 1.0, 0.0625, 1.0, 0.0625, 0.5, 0.2968, 0.4854, 0.25, 0.49, 0.2032, 0.4854, 0.1582, 0.4717, 0.1167, 0.4496, 0.08029, 0.4197, 0.05045, 0.3833, 0.02827, 0.3418, 0.01461, 0.2968, 0.01, 0.25, 0.01461, 0.2032, 0.02827, 0.1582, 0.05045, 0.1167, 0.08029, 0.08029, 0.1167, 0.05045, 0.1582, 0.02827, 0.2032, 0.01461, 0.25, 0.01, 0.2968, 0.01461, 0.3418, 0.02827, 0.3833, 0.05045, 0.4197, 0.08029, 0.4496, 0.1167, 0.4717, 0.1582, 0.4854, 0.2032, 0.49, 0.25, 0.4854, 0.2968, 0.4717, 0.3418, 0.4496, 0.3833, 0.4197, 0.4197, 0.3833, 0.4496, 0.3418, 0.4717, 0.0625, 0.5, 0.0625, 1.0, 0.03125, 1.0, 0.03125, 0.5, 0.03125, 0.5, 0.03125, 1.0, 0.0, 1.0, 0.0, 0.5, 0.75, 0.49, 0.7968, 0.4854, 0.8418, 0.4717, 0.8833, 0.4496, 0.9197, 0.4197, 0.9496, 0.3833, 0.9717, 0.3418, 0.9854, 0.2968, 0.99, 0.25, 0.9854, 0.2032, 0.9717, 0.1582, 0.9496, 0.1167, 0.9197, 0.08029, 0.8833, 0.05045, 0.8418, 0.02827, 0.7968, 0.01461, 0.75, 0.01, 0.7032, 0.01461, 0.6582, 0.02827, 0.6167, 0.05045, 0.5803, 0.08029, 0.5504, 0.1167, 0.5283, 0.1582, 0.5146, 0.2032, 0.51, 0.25, 0.5146, 0.2968, 0.5283, 0.3418, 0.5504, 0.3833, 0.5803, 0.4197, 0.6167, 0.4496, 0.6582, 0.4717, 0.7032, 0.4854])
me_004.materials.append(mat_mat_text)
me_004.update()
me_002_1 = bpy.data.meshes.new('立方体.002')
me_002_1.from_pydata([(-1.0, -1.0, -1.0), (-1.0, -1.0, 1.0), (-1.0, 1.0, -1.0), (-1.0, 1.0, 1.0), (1.0, -1.0, -1.0), (1.0, -1.0, 1.0), (1.0, 1.0, -1.0), (1.0, 1.0, 1.0)], [], [(0, 1, 3, 2), (2, 3, 7, 6), (6, 7, 5, 4), (4, 5, 1, 0), (2, 6, 4, 0), (7, 3, 1, 5)])
_uv = me_002_1.uv_layers.new(name='UV贴图')
_uv.uv.foreach_set('vector', [0.375, 0.0, 0.625, 0.0, 0.625, 0.25, 0.375, 0.25, 0.375, 0.25, 0.625, 0.25, 0.625, 0.5, 0.375, 0.5, 0.375, 0.5, 0.625, 0.5, 0.625, 0.75, 0.375, 0.75, 0.375, 0.75, 0.625, 0.75, 0.625, 1.0, 0.375, 1.0, 0.125, 0.5, 0.375, 0.5, 0.375, 0.75, 0.125, 0.75, 0.625, 0.5, 0.875, 0.5, 0.875, 0.75, 0.625, 0.75])
me_002_1.materials.append(mat_mat_floor)
me_002_1.update()
me_003_1 = bpy.data.meshes.new('立方体.003')
me_003_1.from_pydata([(-1.0, -1.0, -1.0), (-1.0, -1.0, 1.0), (-1.0, 1.0, -1.0), (-1.0, 1.0, 1.0), (1.0, -1.0, -1.0), (1.0, -1.0, 1.0), (1.0, 1.0, -1.0), (1.0, 1.0, 1.0)], [], [(0, 1, 3, 2), (2, 3, 7, 6), (6, 7, 5, 4), (4, 5, 1, 0), (2, 6, 4, 0), (7, 3, 1, 5)])
_uv = me_003_1.uv_layers.new(name='UV贴图')
_uv.uv.foreach_set('vector', [0.375, 0.0, 0.625, 0.0, 0.625, 0.25, 0.375, 0.25, 0.375, 0.25, 0.625, 0.25, 0.625, 0.5, 0.375, 0.5, 0.375, 0.5, 0.625, 0.5, 0.625, 0.75, 0.375, 0.75, 0.375, 0.75, 0.625, 0.75, 0.625, 1.0, 0.375, 1.0, 0.125, 0.5, 0.375, 0.5, 0.375, 0.75, 0.125, 0.75, 0.625, 0.5, 0.875, 0.5, 0.875, 0.75, 0.625, 0.75])
me_003_1.materials.append(mat_mat_metal)
me_003_1.update()
me_004_1 = bpy.data.meshes.new('立方体.004')
me_004_1.from_pydata([(-1.0, -1.0, -1.0), (-1.0, -1.0, 1.0), (-1.0, 1.0, -1.0), (-1.0, 1.0, 1.0), (1.0, -1.0, -1.0), (1.0, -1.0, 1.0), (1.0, 1.0, -1.0), (1.0, 1.0, 1.0)], [], [(0, 1, 3, 2), (2, 3, 7, 6), (6, 7, 5, 4), (4, 5, 1, 0), (2, 6, 4, 0), (7, 3, 1, 5)])
_uv = me_004_1.uv_layers.new(name='UV贴图')
_uv.uv.foreach_set('vector', [0.375, 0.0, 0.625, 0.0, 0.625, 0.25, 0.375, 0.25, 0.375, 0.25, 0.625, 0.25, 0.625, 0.5, 0.375, 0.5, 0.375, 0.5, 0.625, 0.5, 0.625, 0.75, 0.375, 0.75, 0.375, 0.75, 0.625, 0.75, 0.625, 1.0, 0.375, 1.0, 0.125, 0.5, 0.375, 0.5, 0.375, 0.75, 0.125, 0.75, 0.625, 0.5, 0.875, 0.5, 0.875, 0.75, 0.625, 0.75])
me_004_1.materials.append(mat_mat_wall)
me_004_1.update()
me_005 = bpy.data.meshes.new('立方体.005')
me_005.from_pydata([(-1.0, -1.0, -1.0), (-1.0, -1.0, 1.0), (-1.0, 1.0, -1.0), (-1.0, 1.0, 1.0), (1.0, -1.0, -1.0), (1.0, -1.0, 1.0), (1.0, 1.0, -1.0), (1.0, 1.0, 1.0)], [], [(0, 1, 3, 2), (2, 3, 7, 6), (6, 7, 5, 4), (4, 5, 1, 0), (2, 6, 4, 0), (7, 3, 1, 5)])
_uv = me_005.uv_layers.new(name='UV贴图')
_uv.uv.foreach_set('vector', [0.375, 0.0, 0.625, 0.0, 0.625, 0.25, 0.375, 0.25, 0.375, 0.25, 0.625, 0.25, 0.625, 0.5, 0.375, 0.5, 0.375, 0.5, 0.625, 0.5, 0.625, 0.75, 0.375, 0.75, 0.375, 0.75, 0.625, 0.75, 0.625, 1.0, 0.375, 1.0, 0.125, 0.5, 0.375, 0.5, 0.375, 0.75, 0.125, 0.75, 0.625, 0.5, 0.875, 0.5, 0.875, 0.75, 0.625, 0.75])
me_005.materials.append(mat_mat_accent)
me_005.update()
me_006 = bpy.data.meshes.new('立方体.006')
me_006.from_pydata([(-1.0, -1.0, -1.0), (-1.0, -1.0, 1.0), (-1.0, 1.0, -1.0), (-1.0, 1.0, 1.0), (1.0, -1.0, -1.0), (1.0, -1.0, 1.0), (1.0, 1.0, -1.0), (1.0, 1.0, 1.0)], [], [(0, 1, 3, 2), (2, 3, 7, 6), (6, 7, 5, 4), (4, 5, 1, 0), (2, 6, 4, 0), (7, 3, 1, 5)])
_uv = me_006.uv_layers.new(name='UV贴图')
_uv.uv.foreach_set('vector', [0.375, 0.0, 0.625, 0.0, 0.625, 0.25, 0.375, 0.25, 0.375, 0.25, 0.625, 0.25, 0.625, 0.5, 0.375, 0.5, 0.375, 0.5, 0.625, 0.5, 0.625, 0.75, 0.375, 0.75, 0.375, 0.75, 0.625, 0.75, 0.625, 1.0, 0.375, 1.0, 0.125, 0.5, 0.375, 0.5, 0.375, 0.75, 0.125, 0.75, 0.625, 0.5, 0.875, 0.5, 0.875, 0.75, 0.625, 0.75])
me_006.materials.append(mat_mat_crate)
me_006.update()

# ---- curves / text
cu_b_spring = bpy.data.curves.new('B_Spring', 'CURVE')
cu_b_spring.dimensions = '3D'
_sp = cu_b_spring.splines.new('POLY'); _sp.points.add(160)
_sp.points.foreach_set('co', [-6.18, 0.18, 0.5, 1.0, -6.155, 0.1712, 0.5556, 1.0, -6.13, 0.1456, 0.6058, 1.0, -6.105, 0.1058, 0.6456, 1.0, -6.08, 0.05562, 0.6712, 1.0, -6.055, 1.102e-17, 0.68, 1.0, -6.031, -0.05562, 0.6712, 1.0, -6.006, -0.1058, 0.6456, 1.0, -5.981, -0.1456, 0.6058, 1.0, -5.956, -0.1712, 0.5556, 1.0, -5.931, -0.18, 0.5, 1.0, -5.906, -0.1712, 0.4444, 1.0, -5.881, -0.1456, 0.3942, 1.0, -5.856, -0.1058, 0.3544, 1.0, -5.831, -0.05562, 0.3288, 1.0, -5.806, -3.307e-17, 0.32, 1.0, -5.781, 0.05562, 0.3288, 1.0, -5.757, 0.1058, 0.3544, 1.0, -5.732, 0.1456, 0.3942, 1.0, -5.707, 0.1712, 0.4444, 1.0, -5.682, 0.18, 0.5, 1.0, -5.657, 0.1712, 0.5556, 1.0, -5.632, 0.1456, 0.6058, 1.0, -5.607, 0.1058, 0.6456, 1.0, -5.582, 0.05562, 0.6712, 1.0, -5.557, 5.511e-17, 0.68, 1.0, -5.532, -0.05562, 0.6712, 1.0, -5.507, -0.1058, 0.6456, 1.0, -5.483, -0.1456, 0.6058, 1.0, -5.458, -0.1712, 0.5556, 1.0, -5.433, -0.18, 0.5, 1.0, -5.408, -0.1712, 0.4444, 1.0, -5.383, -0.1456, 0.3942, 1.0, -5.358, -0.1058, 0.3544, 1.0, -5.333, -0.05562, 0.3288, 1.0, -5.308, -7.715e-17, 0.32, 1.0, -5.283, 0.05562, 0.3288, 1.0, -5.258, 0.1058, 0.3544, 1.0, -5.233, 0.1456, 0.3942, 1.0, -5.209, 0.1712, 0.4444, 1.0, -5.184, 0.18, 0.5, 1.0, -5.159, 0.1712, 0.5556, 1.0, -5.134, 0.1456, 0.6058, 1.0, -5.109, 0.1058, 0.6456, 1.0, -5.084, 0.05562, 0.6712, 1.0, -5.059, 9.92e-17, 0.68, 1.0, -5.034, -0.05562, 0.6712, 1.0, -5.009, -0.1058, 0.6456, 1.0, -4.984, -0.1456, 0.6058, 1.0, -4.959, -0.1712, 0.5556, 1.0, -4.935, -0.18, 0.5, 1.0, -4.91, -0.1712, 0.4444, 1.0, -4.885, -0.1456, 0.3942, 1.0, -4.86, -0.1058, 0.3544, 1.0, -4.835, -0.05562, 0.3288, 1.0, -4.81, -4.41e-16, 0.32, 1.0, -4.785, 0.05562, 0.3288, 1.0, -4.76, 0.1058, 0.3544, 1.0, -4.735, 0.1456, 0.3942, 1.0, -4.71, 0.1712, 0.4444, 1.0, -4.685, 0.18, 0.5, 1.0, -4.661, 0.1712, 0.5556, 1.0, -4.636, 0.1456, 0.6058, 1.0, -4.611, 0.1058, 0.6456, 1.0, -4.586, 0.05562, 0.6712, 1.0, -4.561, -1.765e-16, 0.68, 1.0, -4.536, -0.05562, 0.6712, 1.0, -4.511, -0.1058, 0.6456, 1.0, -4.486, -0.1456, 0.6058, 1.0, -4.461, -0.1712, 0.5556, 1.0, -4.436, -0.18, 0.5, 1.0, -4.411, -0.1712, 0.4444, 1.0, -4.387, -0.1456, 0.3942, 1.0, -4.362, -0.1058, 0.3544, 1.0, -4.337, -0.05562, 0.3288, 1.0, -4.312, -4.851e-16, 0.32, 1.0, -4.287, 0.05562, 0.3288, 1.0, -4.262, 0.1058, 0.3544, 1.0, -4.237, 0.1456, 0.3942, 1.0, -4.212, 0.1712, 0.4444, 1.0, -4.187, 0.18, 0.5, 1.0, -4.162, 0.1712, 0.5556, 1.0, -4.137, 0.1456, 0.6058, 1.0, -4.113, 0.1058, 0.6456, 1.0, -4.088, 0.05562, 0.6712, 1.0, -4.063, -1.324e-16, 0.68, 1.0, -4.038, -0.05562, 0.6712, 1.0, -4.013, -0.1058, 0.6456, 1.0, -3.988, -0.1456, 0.6058, 1.0, -3.963, -0.1712, 0.5556, 1.0, -3.938, -0.18, 0.5, 1.0, -3.913, -0.1712, 0.4444, 1.0, -3.888, -0.1456, 0.3942, 1.0, -3.863, -0.1058, 0.3544, 1.0, -3.839, -0.05562, 0.3288, 1.0, -3.814, -5.292e-16, 0.32, 1.0, -3.789, 0.05562, 0.3288, 1.0, -3.764, 0.1058, 0.3544, 1.0, -3.739, 0.1456, 0.3942, 1.0, -3.714, 0.1712, 0.4444, 1.0, -3.689, 0.18, 0.5, 1.0, -3.664, 0.1712, 0.5556, 1.0, -3.639, 0.1456, 0.6058, 1.0, -3.614, 0.1058, 0.6456, 1.0, -3.589, 0.05562, 0.6712, 1.0, -3.565, -8.829e-17, 0.68, 1.0, -3.54, -0.05562, 0.6712, 1.0, -3.515, -0.1058, 0.6456, 1.0, -3.49, -0.1456, 0.6058, 1.0, -3.465, -0.1712, 0.5556, 1.0, -3.44, -0.18, 0.5, 1.0, -3.415, -0.1712, 0.4444, 1.0, -3.39, -0.1456, 0.3942, 1.0, -3.365, -0.1058, 0.3544, 1.0, -3.34, -0.05562, 0.3288, 1.0, -3.315, -5.732e-16, 0.32, 1.0, -3.291, 0.05562, 0.3288, 1.0, -3.266, 0.1058, 0.3544, 1.0, -3.241, 0.1456, 0.3942, 1.0, -3.216, 0.1712, 0.4444, 1.0, -3.191, 0.18, 0.5, 1.0, -3.166, 0.1712, 0.5556, 1.0, -3.141, 0.1456, 0.6058, 1.0, -3.116, 0.1058, 0.6456, 1.0, -3.091, 0.05562, 0.6712, 1.0, -3.066, -4.42e-17, 0.68, 1.0, -3.041, -0.05562, 0.6712, 1.0, -3.017, -0.1058, 0.6456, 1.0, -2.992, -0.1456, 0.6058, 1.0, -2.967, -0.1712, 0.5556, 1.0, -2.942, -0.18, 0.5, 1.0, -2.917, -0.1712, 0.4444, 1.0, -2.892, -0.1456, 0.3942, 1.0, -2.867, -0.1058, 0.3544, 1.0, -2.842, -0.05562, 0.3288, 1.0, -2.817, -6.173e-16, 0.32, 1.0, -2.792, 0.05562, 0.3288, 1.0, -2.767, 0.1058, 0.3544, 1.0, -2.743, 0.1456, 0.3942, 1.0, -2.718, 0.1712, 0.4444, 1.0, -2.693, 0.18, 0.5, 1.0, -2.668, 0.1712, 0.5556, 1.0, -2.643, 0.1456, 0.6058, 1.0, -2.618, 0.1058, 0.6456, 1.0, -2.593, 0.05562, 0.6712, 1.0, -2.568, -1.114e-19, 0.68, 1.0, -2.543, -0.05562, 0.6712, 1.0, -2.518, -0.1058, 0.6456, 1.0, -2.493, -0.1456, 0.6058, 1.0, -2.469, -0.1712, 0.5556, 1.0, -2.444, -0.18, 0.5, 1.0, -2.419, -0.1712, 0.4444, 1.0, -2.394, -0.1456, 0.3942, 1.0, -2.369, -0.1058, 0.3544, 1.0, -2.344, -0.05562, 0.3288, 1.0, -2.319, -6.614e-16, 0.32, 1.0, -2.294, 0.05562, 0.3288, 1.0, -2.269, 0.1058, 0.3544, 1.0, -2.244, 0.1456, 0.3942, 1.0, -2.219, 0.1712, 0.4444, 1.0, -2.195, 0.18, 0.5, 1.0])
_sp.resolution_u = 24
cu_b_spring.materials.append(mat_mat_metal)
cu_b_spring.bevel_resolution = 6
cu_b_spring.bevel_depth = 0.028
cu_b_spring.resolution_u = 24
cu_b_spring.fill_mode = 'FULL'
txt_x = bpy.data.curves.new('文本', 'FONT')
txt_x.dimensions = '2D'
txt_x.body = 'V3-Pure B  Block spring oscillation: stiffness + damping'
txt_x.materials.append(mat_mat_text)
txt_x.extrude = 0.02
txt_x.align_x = 'CENTER'

# ---- objects
ob_env_floor = bpy.data.objects.new('ENV_Floor', me_x)
ob_env_backwall = bpy.data.objects.new('ENV_BackWall', me_x_1)
ob_env_leftwall = bpy.data.objects.new('ENV_LeftWall', me_001)
ob_tick__8 = bpy.data.objects.new('Tick_-8', me_x_2)
ob_tick__4 = bpy.data.objects.new('Tick_-4', me_001_1)
ob_tick_0 = bpy.data.objects.new('Tick_0', me_002)
ob_tick_4 = bpy.data.objects.new('Tick_4', me_003)
ob_tick_8 = bpy.data.objects.new('Tick_8', me_004)
ob_b_floor = bpy.data.objects.new('B_Floor', me_002_1)
ob_b_guide = bpy.data.objects.new('B_Guide', me_003_1)
ob_b_wall = bpy.data.objects.new('B_Wall', me_004_1)
ob_b_anchor = bpy.data.objects.new('B_Anchor', me_005)
ob_b_spring = bpy.data.objects.new('B_Spring', cu_b_spring)
ob_b_block = bpy.data.objects.new('B_Block', me_006)
ob_cam_main = bpy.data.objects.new('CAM_Main', cam_cam_main)
ob_cam_side = bpy.data.objects.new('CAM_Side', cam_cam_side)
ob_cam_top = bpy.data.objects.new('CAM_Top', cam_cam_top)
ob_light_key = bpy.data.objects.new('LIGHT_Key', light_light_key)
ob_light_fill = bpy.data.objects.new('LIGHT_Fill', light_light_fill)
ob_light_top = bpy.data.objects.new('LIGHT_Top', light_light_top)
ob_lbl_main = bpy.data.objects.new('LBL_MAIN', txt_x)

# ---- transforms, parenting, visibility, modifiers, constraints
ob_env_floor.location = (0.0, 0.0, 0.0)
ob_env_backwall.location = (0.0, 9.2, 4.2)
ob_env_backwall.scale = (15.0, 0.1, 4.2)
ob_env_leftwall.location = (-15.0, 0.0, 4.2)
ob_env_leftwall.scale = (0.1, 9.2, 4.2)
ob_tick__8.location = (-8.0, 8.3, 0.05)
ob_tick__8.rotation_euler = (1.571, 0.0, 0.0)
ob_tick__4.location = (-4.0, 8.3, 0.05)
ob_tick__4.rotation_euler = (1.571, 0.0, 0.0)
ob_tick_0.location = (0.0, 8.3, 0.05)
ob_tick_0.rotation_euler = (1.571, 0.0, 0.0)
ob_tick_4.location = (4.0, 8.3, 0.05)
ob_tick_4.rotation_euler = (1.571, 0.0, 0.0)
ob_tick_8.location = (8.0, 8.3, 0.05)
ob_tick_8.rotation_euler = (1.571, 0.0, 0.0)
ob_b_floor.location = (-1.2, 0.0, 0.12)
ob_b_floor.scale = (7.8, 0.82, 0.08)
ob_b_guide.location = (-1.6, 0.0, 0.32)
ob_b_guide.scale = (5.8, 0.28, 0.05)
ob_b_wall.location = (-6.9, 0.0, 1.2)
ob_b_wall.scale = (0.16, 0.7, 1.0)
ob_b_anchor.location = (-6.3, 0.0, 0.5)
ob_b_anchor.scale = (0.06, 0.12, 0.12)
ob_b_spring.location = (0.0, 0.0, 0.0)
ob_b_block.location = (-1.855, 0.0, 0.5)
ob_b_block.scale = (0.34, 0.26, 0.3)
ob_cam_main.location = (3.6, -14.0, 3.4)
ob_cam_main.rotation_euler = (1.399, -4.461e-09, 0.4169)
ob_cam_side.location = (-1.4, -16.6, 2.9)
ob_cam_side.rotation_euler = (1.466, 0.0, 0.0)
ob_cam_top.location = (0.0, 0.0, 15.0)
ob_light_key.location = (7.0, -7.0, 8.8)
ob_light_key.rotation_euler = (1.012, 0.0, 0.5934)
ob_light_fill.location = (-5.5, -8.8, 5.9)
ob_light_fill.rotation_euler = (1.222, 0.0, -0.4189)
ob_light_top.location = (0.0, 0.0, 11.0)
ob_light_top.rotation_euler = (3.142, 0.0, 0.0)
ob_lbl_main.location = (-1.8, 0.0, 0.02)
ob_lbl_main.rotation_euler = (1.571, 0.0, 0.0)
ob_lbl_main.scale = (0.22, 0.22, 0.22)

# ---- collection membership
col_env.objects.link(ob_env_floor)
col_env.objects.link(ob_env_backwall)
col_env.objects.link(ob_env_leftwall)
col_env.objects.link(ob_tick__8)
col_env.objects.link(ob_tick__4)
col_env.objects.link(ob_tick_0)
col_env.objects.link(ob_tick_4)
col_env.objects.link(ob_tick_8)
col_probes.objects.link(ob_b_floor)
col_probes.objects.link(ob_b_guide)
col_probes.objects.link(ob_b_wall)
col_probes.objects.link(ob_b_anchor)
col_probes.objects.link(ob_b_spring)
col_probes.objects.link(ob_b_block)
col_cameras.objects.link(ob_cam_main)
col_cameras.objects.link(ob_cam_side)
col_cameras.objects.link(ob_cam_top)
col_lights.objects.link(ob_light_key)
col_lights.objects.link(ob_light_fill)
col_lights.objects.link(ob_light_top)
col_labels.objects.link(ob_lbl_main)

# ---- scene / render settings (as saved in the file)
scene.camera = ob_cam_main
scene.frame_start = 1; scene.frame_end = 240; scene.frame_set(240)
scene.render.engine = 'BLENDER_EEVEE_NEXT'
scene.render.bake_bias = 0.0
scene.render.bake_samples = 0
scene.cycles.sampling_pattern = 'TABULATED_SOBOL'
scene.eevee.taa_render_samples = 96
scene.eevee.use_volume_custom_range = False
bpy.context.view_layer.update()
